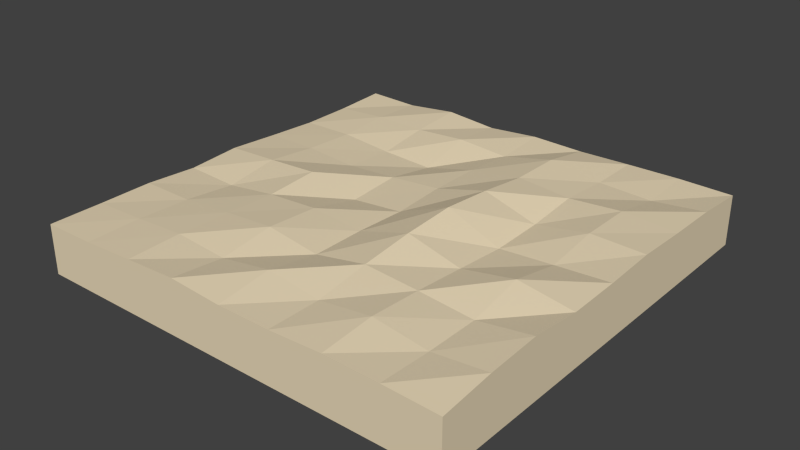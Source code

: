 # Source: landscape.blend  (saved by Blender 2.74.0; exported with 4.5.12 LTS)
import bpy
from mathutils import Matrix  # noqa: F401  (used for matrix-valued properties, if any)

bpy.ops.wm.read_factory_settings(use_empty=True)
scene = bpy.context.scene
scene.name = 'Scene'

# ---- collections
col_collection_5 = bpy.data.collections.new('Collection 5'); scene.collection.children.link(col_collection_5)

# ---- materials (node trees are filled in below, after node groups)
mat_land = bpy.data.materials.new('Land')
mat_land.alpha_threshold = 0.0
mat_land.use_transparent_shadow = False
mat_land.diffuse_color = (0.8, 0.6789, 0.4734, 1.0)
mat_land.roughness = 0.5

# ---- material node trees

# ---- world
world_world = bpy.data.worlds.new('World'); scene.world = world_world
world_world.color = (0.05088, 0.05088, 0.05088)
world_world.use_sun_shadow = False
world_world.sun_shadow_jitter_overblur = 0.0
world_world.cycles.sampling_method = 'MANUAL'
world_world.cycles.sample_map_resolution = 256

# ---- meshes
me_cube = bpy.data.meshes.new('Cube')
me_cube.from_pydata([(-1.0, -1.0, 0.7693), (-1.0, -1.0, 1.0), (-1.0, 1.0, 0.7693), (-1.0, 1.0, 0.9877), (1.0, -1.0, 0.7693), (1.0, -1.0, 1.005), (1.0, 1.0, 0.7693), (1.0, 1.0, 1.005), (-1.0, 0.0, 1.005), (0.0, 1.0, 1.007), (1.0, 0.0, 1.023), (0.0, -1.0, 1.009), (0.0, 0.0, 0.9924), (-1.0, 0.5, 0.9767), (0.5, 1.0, 1.006), (1.0, -0.5, 1.044), (-0.5, -1.0, 1.015), (-1.0, -0.5, 1.004), (-0.5, 1.0, 1.008), (1.0, 0.5, 1.026), (0.5, -1.0, 1.019), (-0.5, 0.0, 1.028), (0.5, 0.0, 0.9916), (0.0, -0.5, 1.001), (0.0, 0.5, 1.008), (0.5, 0.5, 1.023), (0.5, -0.5, 1.029), (-0.5, -0.5, 1.021), (-0.5, 0.5, 0.9585), (-1.0, 0.75, 0.9782), (0.75, 1.0, 1.009), (1.0, -0.75, 1.031), (-0.75, -1.0, 1.003), (-1.0, -0.25, 0.9898), (-0.25, 1.0, 0.987), (1.0, 0.25, 1.035), (0.25, -1.0, 1.008), (-0.75, 0.0, 1.015), (0.25, 0.0, 1.092), (0.0, -0.75, 1.042), (0.0, 0.25, 1.008), (-1.0, 0.25, 0.9897), (0.25, 1.0, 1.001), (1.0, -0.25, 1.018), (-0.25, -1.0, 1.026), (-1.0, -0.75, 1.001), (-0.75, 1.0, 0.9821), (1.0, 0.75, 1.023), (0.75, -1.0, 1.014), (-0.25, 0.0, 0.9703), (0.75, 0.0, 1.008), (0.0, -0.25, 1.002), (0.0, 0.75, 0.9896), (0.25, 0.5, 1.044), (0.75, 0.5, 1.042), (0.5, 0.25, 0.9984), (0.5, 0.75, 1.006), (0.25, -0.5, 1.047), (0.75, -0.5, 1.006), (0.5, -0.75, 1.041), (0.5, -0.25, 1.011), (-0.75, -0.5, 1.002), (-0.25, -0.5, 1.038), (-0.5, -0.75, 1.023), (-0.5, -0.25, 1.011), (-0.75, 0.5, 0.98), (-0.25, 0.5, 0.9472), (-0.5, 0.25, 0.9725), (-0.5, 0.75, 0.991), (-0.25, 0.75, 1.007), (-0.25, 0.25, 0.9872), (-0.75, 0.25, 0.9909), (-0.25, -0.25, 1.025), (-0.25, -0.75, 1.003), (-0.75, -0.75, 1.009), (0.75, -0.25, 1.057), (0.75, -0.75, 1.005), (0.25, -0.75, 1.009), (0.75, 0.75, 0.9959), (0.75, 0.25, 1.042), (0.25, 0.25, 1.073), (0.25, 0.75, 1.043), (0.25, -0.25, 1.076), (-0.75, -0.25, 0.9787), (-0.75, 0.75, 0.9938)], [], [(1, 45, 17, 33, 8, 41, 13, 29, 3, 2, 0), (3, 46, 18, 34, 9, 42, 14, 30, 7, 6, 2), (7, 47, 19, 35, 10, 43, 15, 31, 5, 4, 6), (5, 48, 20, 36, 11, 44, 16, 32, 1, 0, 4), (0, 2, 6, 4), (46, 3, 29), (37, 8, 33), (38, 12, 51), (42, 9, 52), (53, 24, 40), (54, 25, 55), (30, 14, 56), (57, 23, 39), (58, 26, 59), (50, 22, 60), (61, 17, 45), (62, 27, 63), (49, 21, 64), (65, 13, 41), (66, 28, 67), (34, 18, 68), (69, 68, 28), (52, 69, 66), (9, 34, 69), (70, 67, 21), (40, 70, 49), (24, 66, 70), (71, 41, 8), (67, 71, 37), (28, 65, 71), (72, 64, 27), (51, 72, 62), (12, 49, 72), (73, 63, 16), (39, 73, 44), (23, 62, 73), (74, 45, 1), (63, 74, 32), (27, 61, 74), (75, 60, 26), (43, 75, 58), (10, 50, 75), (76, 59, 20), (31, 76, 48), (15, 58, 76), (77, 39, 11), (59, 77, 36), (26, 57, 77), (78, 56, 25), (47, 78, 54), (7, 30, 78), (79, 55, 22), (35, 79, 50), (19, 54, 79), (80, 40, 12), (55, 80, 38), (25, 53, 80), (81, 52, 24), (56, 81, 53), (14, 42, 81), (82, 51, 23), (60, 82, 57), (22, 38, 82), (83, 33, 17), (64, 83, 61), (21, 37, 83), (84, 29, 13), (68, 84, 65), (18, 46, 84), (84, 46, 29), (83, 37, 33), (82, 38, 51), (81, 42, 52), (80, 53, 40), (79, 54, 55), (78, 30, 56), (77, 57, 39), (76, 58, 59), (75, 50, 60), (74, 61, 45), (73, 62, 63), (72, 49, 64), (71, 65, 41), (70, 66, 67), (69, 34, 68), (66, 69, 28), (24, 52, 66), (52, 9, 69), (49, 70, 21), (12, 40, 49), (40, 24, 70), (37, 71, 8), (21, 67, 37), (67, 28, 71), (62, 72, 27), (23, 51, 62), (51, 12, 72), (44, 73, 16), (11, 39, 44), (39, 23, 73), (32, 74, 1), (16, 63, 32), (63, 27, 74), (58, 75, 26), (15, 43, 58), (43, 10, 75), (48, 76, 20), (5, 31, 48), (31, 15, 76), (36, 77, 11), (20, 59, 36), (59, 26, 77), (54, 78, 25), (19, 47, 54), (47, 7, 78), (50, 79, 22), (10, 35, 50), (35, 19, 79), (38, 80, 12), (22, 55, 38), (55, 25, 80), (53, 81, 24), (25, 56, 53), (56, 14, 81), (57, 82, 23), (26, 60, 57), (60, 22, 82), (61, 83, 17), (27, 64, 61), (64, 21, 83), (65, 84, 13), (28, 68, 65), (68, 18, 84)])
_uv = me_cube.uv_layers.new(name='UVMap')
_uv.uv.foreach_set('vector', [0.6666, 0.001164, 0.7083, 0.0009979, 0.75, 0.000205, 0.7916, 0.003685, 0.8333, 0.0, 0.875, 0.003711, 0.9166, 0.006916, 0.9583, 0.006552, 1.0, 0.004198, 1.0, 0.4958, 0.6666, 0.4958, 0.3333, 0.5064, 0.375, 0.5078, 0.4166, 0.5015, 0.4583, 0.5066, 0.5, 0.5016, 0.5416, 0.5031, 0.5833, 0.5018, 0.625, 0.5011, 0.6666, 0.5022, 0.6666, 0.998, 0.3333, 0.998, 0.3333, 0.4958, 0.2917, 0.5004, 0.25, 0.5009, 0.2083, 0.5033, 0.1667, 0.5004, 0.125, 0.499, 0.08333, 0.5054, 0.04166, 0.5022, 0.0, 0.4958, 0.0, 0.0, 0.3333, 0.0, 0.3333, 0.005259, 0.375, 0.002986, 0.4166, 0.001835, 0.4583, 0.004583, 0.5, 0.004311, 0.5416, 0.0, 0.5833, 0.002701, 0.625, 0.005784, 0.6666, 0.006508, 0.6666, 0.5011, 0.3333, 0.5011, 0.0, 1.0, 8.941e-08, 0.0, 1.0, 8.941e-08, 1.0, 1.0, 0.6666, 0.5576, 0.6666, 0.4958, 0.7083, 0.4958, 0.8333, 0.5577, 0.8333, 0.4958, 0.875, 0.4958, 0.8334, 0.8053, 0.8333, 0.7431, 0.875, 0.7431, 0.6667, 0.805, 0.6667, 0.7432, 0.7083, 0.7431, 0.75, 0.8051, 0.75, 0.7431, 0.7917, 0.7431, 0.75, 0.9287, 0.75, 0.8668, 0.7917, 0.8667, 0.6667, 0.9286, 0.6667, 0.8668, 0.7083, 0.8668, 0.9167, 0.8051, 0.9166, 0.7431, 0.9584, 0.7432, 0.9167, 0.9285, 0.9167, 0.8668, 0.9584, 0.8669, 0.8333, 0.9286, 0.8333, 0.8667, 0.875, 0.8668, 0.9166, 0.5576, 0.9166, 0.4958, 0.9583, 0.4958, 0.9167, 0.6814, 0.9167, 0.6195, 0.9583, 0.6195, 0.8333, 0.6812, 0.8333, 0.6196, 0.875, 0.6195, 0.75, 0.5576, 0.75, 0.4958, 0.7916, 0.4958, 0.7499, 0.6811, 0.7499, 0.6193, 0.7916, 0.6194, 0.6666, 0.6813, 0.6667, 0.6195, 0.7083, 0.6195, 0.7083, 0.6813, 0.7083, 0.6195, 0.7499, 0.6193, 0.7083, 0.7431, 0.7083, 0.6813, 0.7499, 0.6811, 0.6667, 0.7432, 0.6666, 0.6813, 0.7083, 0.6813, 0.7916, 0.6812, 0.7916, 0.6194, 0.8333, 0.6196, 0.7917, 0.7431, 0.7916, 0.6812, 0.8333, 0.6812, 0.75, 0.7431, 0.7499, 0.6811, 0.7916, 0.6812, 0.7916, 0.5576, 0.7916, 0.4958, 0.8333, 0.4958, 0.7916, 0.6194, 0.7916, 0.5576, 0.8333, 0.5577, 0.7499, 0.6193, 0.75, 0.5576, 0.7916, 0.5576, 0.875, 0.6814, 0.875, 0.6195, 0.9167, 0.6195, 0.875, 0.7431, 0.875, 0.6814, 0.9167, 0.6814, 0.8333, 0.7431, 0.8333, 0.6812, 0.875, 0.6814, 0.9583, 0.6813, 0.9583, 0.6195, 1.0, 0.6195, 0.9584, 0.7432, 0.9583, 0.6813, 1.0, 0.6813, 0.9166, 0.7431, 0.9167, 0.6814, 0.9583, 0.6813, 0.9583, 0.5577, 0.9583, 0.4958, 1.0, 0.4958, 0.9583, 0.6195, 0.9583, 0.5577, 1.0, 0.5576, 0.9167, 0.6195, 0.9166, 0.5576, 0.9583, 0.5577, 0.875, 0.9288, 0.875, 0.8668, 0.9167, 0.8668, 0.875, 0.9904, 0.875, 0.9288, 0.9167, 0.9285, 0.8334, 0.9904, 0.8333, 0.9286, 0.875, 0.9288, 0.9583, 0.9285, 0.9584, 0.8669, 1.0, 0.8668, 0.9584, 0.9904, 0.9583, 0.9285, 1.0, 0.9286, 0.9167, 0.9905, 0.9167, 0.9285, 0.9583, 0.9285, 0.9583, 0.8049, 0.9584, 0.7432, 1.0, 0.7431, 0.9584, 0.8669, 0.9583, 0.8049, 1.0, 0.8049, 0.9167, 0.8668, 0.9167, 0.8051, 0.9583, 0.8049, 0.7083, 0.9285, 0.7083, 0.8668, 0.75, 0.8668, 0.7084, 0.9905, 0.7083, 0.9285, 0.75, 0.9287, 0.6667, 0.9904, 0.6667, 0.9286, 0.7083, 0.9285, 0.7917, 0.9287, 0.7917, 0.8667, 0.8333, 0.8667, 0.7917, 0.9905, 0.7917, 0.9287, 0.8333, 0.9286, 0.75, 0.9905, 0.75, 0.9287, 0.7917, 0.9287, 0.7917, 0.8052, 0.7917, 0.7431, 0.8333, 0.7431, 0.7917, 0.8667, 0.7917, 0.8052, 0.8334, 0.8053, 0.75, 0.8668, 0.75, 0.8051, 0.7917, 0.8052, 0.7084, 0.8051, 0.7083, 0.7431, 0.75, 0.7431, 0.7083, 0.8668, 0.7084, 0.8051, 0.75, 0.8051, 0.6667, 0.8668, 0.6667, 0.805, 0.7084, 0.8051, 0.8751, 0.8052, 0.875, 0.7431, 0.9166, 0.7431, 0.875, 0.8668, 0.8751, 0.8052, 0.9167, 0.8051, 0.8333, 0.8667, 0.8334, 0.8053, 0.8751, 0.8052, 0.875, 0.5575, 0.875, 0.4958, 0.9166, 0.4958, 0.875, 0.6195, 0.875, 0.5575, 0.9166, 0.5576, 0.8333, 0.6196, 0.8333, 0.5577, 0.875, 0.5575, 0.7083, 0.5576, 0.7083, 0.4958, 0.75, 0.4958, 0.7083, 0.6195, 0.7083, 0.5576, 0.75, 0.5576, 0.6667, 0.6195, 0.6666, 0.5576, 0.7083, 0.5576, 0.7083, 0.5576, 0.6666, 0.5576, 0.7083, 0.4958, 0.875, 0.5575, 0.8333, 0.5577, 0.875, 0.4958, 0.8751, 0.8052, 0.8334, 0.8053, 0.875, 0.7431, 0.7084, 0.8051, 0.6667, 0.805, 0.7083, 0.7431, 0.7917, 0.8052, 0.75, 0.8051, 0.7917, 0.7431, 0.7917, 0.9287, 0.75, 0.9287, 0.7917, 0.8667, 0.7083, 0.9285, 0.6667, 0.9286, 0.7083, 0.8668, 0.9583, 0.8049, 0.9167, 0.8051, 0.9584, 0.7432, 0.9583, 0.9285, 0.9167, 0.9285, 0.9584, 0.8669, 0.875, 0.9288, 0.8333, 0.9286, 0.875, 0.8668, 0.9583, 0.5577, 0.9166, 0.5576, 0.9583, 0.4958, 0.9583, 0.6813, 0.9167, 0.6814, 0.9583, 0.6195, 0.875, 0.6814, 0.8333, 0.6812, 0.875, 0.6195, 0.7916, 0.5576, 0.75, 0.5576, 0.7916, 0.4958, 0.7916, 0.6812, 0.7499, 0.6811, 0.7916, 0.6194, 0.7083, 0.6813, 0.6666, 0.6813, 0.7083, 0.6195, 0.7499, 0.6811, 0.7083, 0.6813, 0.7499, 0.6193, 0.75, 0.7431, 0.7083, 0.7431, 0.7499, 0.6811, 0.7083, 0.7431, 0.6667, 0.7432, 0.7083, 0.6813, 0.8333, 0.6812, 0.7916, 0.6812, 0.8333, 0.6196, 0.8333, 0.7431, 0.7917, 0.7431, 0.8333, 0.6812, 0.7917, 0.7431, 0.75, 0.7431, 0.7916, 0.6812, 0.8333, 0.5577, 0.7916, 0.5576, 0.8333, 0.4958, 0.8333, 0.6196, 0.7916, 0.6194, 0.8333, 0.5577, 0.7916, 0.6194, 0.7499, 0.6193, 0.7916, 0.5576, 0.9167, 0.6814, 0.875, 0.6814, 0.9167, 0.6195, 0.9166, 0.7431, 0.875, 0.7431, 0.9167, 0.6814, 0.875, 0.7431, 0.8333, 0.7431, 0.875, 0.6814, 1.0, 0.6813, 0.9583, 0.6813, 1.0, 0.6195, 1.0, 0.7431, 0.9584, 0.7432, 1.0, 0.6813, 0.9584, 0.7432, 0.9166, 0.7431, 0.9583, 0.6813, 1.0, 0.5576, 0.9583, 0.5577, 1.0, 0.4958, 1.0, 0.6195, 0.9583, 0.6195, 1.0, 0.5576, 0.9583, 0.6195, 0.9167, 0.6195, 0.9583, 0.5577, 0.9167, 0.9285, 0.875, 0.9288, 0.9167, 0.8668, 0.9167, 0.9905, 0.875, 0.9904, 0.9167, 0.9285, 0.875, 0.9904, 0.8334, 0.9904, 0.875, 0.9288, 1.0, 0.9286, 0.9583, 0.9285, 1.0, 0.8668, 1.0, 0.9903, 0.9584, 0.9904, 1.0, 0.9286, 0.9584, 0.9904, 0.9167, 0.9905, 0.9583, 0.9285, 1.0, 0.8049, 0.9583, 0.8049, 1.0, 0.7431, 1.0, 0.8668, 0.9584, 0.8669, 1.0, 0.8049, 0.9584, 0.8669, 0.9167, 0.8668, 0.9583, 0.8049, 0.75, 0.9287, 0.7083, 0.9285, 0.75, 0.8668, 0.75, 0.9905, 0.7084, 0.9905, 0.75, 0.9287, 0.7084, 0.9905, 0.6667, 0.9904, 0.7083, 0.9285, 0.8333, 0.9286, 0.7917, 0.9287, 0.8333, 0.8667, 0.8334, 0.9904, 0.7917, 0.9905, 0.8333, 0.9286, 0.7917, 0.9905, 0.75, 0.9905, 0.7917, 0.9287, 0.8334, 0.8053, 0.7917, 0.8052, 0.8333, 0.7431, 0.8333, 0.8667, 0.7917, 0.8667, 0.8334, 0.8053, 0.7917, 0.8667, 0.75, 0.8668, 0.7917, 0.8052, 0.75, 0.8051, 0.7084, 0.8051, 0.75, 0.7431, 0.75, 0.8668, 0.7083, 0.8668, 0.75, 0.8051, 0.7083, 0.8668, 0.6667, 0.8668, 0.7084, 0.8051, 0.9167, 0.8051, 0.8751, 0.8052, 0.9166, 0.7431, 0.9167, 0.8668, 0.875, 0.8668, 0.9167, 0.8051, 0.875, 0.8668, 0.8333, 0.8667, 0.8751, 0.8052, 0.9166, 0.5576, 0.875, 0.5575, 0.9166, 0.4958, 0.9167, 0.6195, 0.875, 0.6195, 0.9166, 0.5576, 0.875, 0.6195, 0.8333, 0.6196, 0.875, 0.5575, 0.75, 0.5576, 0.7083, 0.5576, 0.75, 0.4958, 0.7499, 0.6193, 0.7083, 0.6195, 0.75, 0.5576, 0.7083, 0.6195, 0.6667, 0.6195, 0.7083, 0.5576])
me_cube.materials.append(mat_land)
me_cube.use_remesh_preserve_volume = False
me_cube.use_remesh_preserve_attributes = False
me_cube.use_mirror_vertex_groups = False
me_cube.update()

# ---- objects
ob_cube = bpy.data.objects.new('Cube', me_cube)

# ---- transforms, parenting, visibility, modifiers, constraints
ob_cube.location = (0.0, 0.0, 0.0)
ob_cube.lineart.crease_threshold = 0.0

# ---- collection membership
col_collection_5.objects.link(ob_cube)

# ---- scene / render settings (as saved in the file)
scene.frame_start = 1; scene.frame_end = 250; scene.frame_set(1)
scene.render.engine = 'BLENDER_EEVEE_NEXT'
scene.render.resolution_percentage = 50
scene.render.dither_intensity = 0.0
scene.cycles.use_denoising = False
scene.cycles.samples = 10
scene.cycles.sampling_pattern = 'TABULATED_SOBOL'
scene.cycles.light_sampling_threshold = 0.0
scene.cycles.use_adaptive_sampling = False
scene.cycles.use_light_tree = False
scene.cycles.blur_glossy = 0.0
scene.cycles.pixel_filter_type = 'GAUSSIAN'
scene.cycles.sample_clamp_indirect = 0.0
scene.view_settings.view_transform = 'Standard'
bpy.context.view_layer.update()

# ---- added for rendering (the .blend has no active camera and no usable light): camera, sun
cam_auto = bpy.data.cameras.new('AutoCamera')
cam_auto.lens = 50.0
cam_auto.sensor_width = 36.0
cam_auto.clip_end = 1000.0
ob_auto_camera = bpy.data.objects.new('AutoCamera', cam_auto)
scene.collection.objects.link(ob_auto_camera)
ob_auto_camera.location = (2.6339, -3.16068, 3.03768)
ob_auto_camera.rotation_euler = (1.09748, -7.21219e-08, 0.694738)
scene.camera = ob_auto_camera
light_auto_sun = bpy.data.lights.new('AutoSun', 'SUN')
light_auto_sun.energy = 3.0
light_auto_sun.angle = 0.0523599
ob_auto_sun = bpy.data.objects.new('AutoSun', light_auto_sun)
scene.collection.objects.link(ob_auto_sun)
ob_auto_sun.rotation_euler = (0.872665, 0.174533, 0.523599)
bpy.context.view_layer.update()
